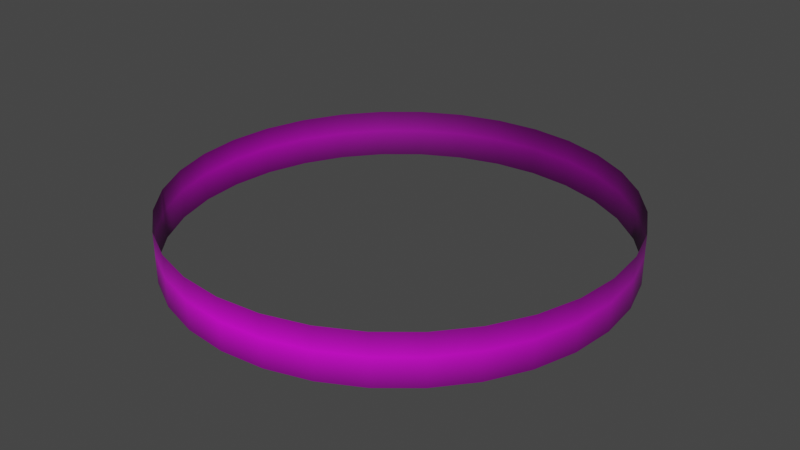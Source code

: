 # Source: cyliderinverted.blend  (saved by Blender 3.5.10; exported with 4.5.12 LTS)
import bpy
from mathutils import Matrix  # noqa: F401  (used for matrix-valued properties, if any)

bpy.ops.wm.read_factory_settings(use_empty=True)
scene = bpy.context.scene
scene.name = 'Scene'

# ---- collections
col_collection = bpy.data.collections.new('Collection'); scene.collection.children.link(col_collection)

# ---- images (referenced by path relative to the original .blend; pixels are not part of the script)
import os
ASSET_DIR = os.environ.get("B2B_ASSET_DIR", "")  # directory of the original .blend (textures are referenced by path, not embedded)
HERE = os.path.dirname(os.path.abspath(__file__))  # packed textures are extracted next to this script under _unpacked/

def load_image(name, relpath, width, height, colorspace="sRGB"):
    """Load a texture the original file referenced (path relative to the .blend, or extracted next to this script)."""
    p = next((c for c in (os.path.join(HERE, relpath), os.path.join(ASSET_DIR, relpath)) if relpath and os.path.exists(c)), "")
    if p:
        img = bpy.data.images.load(p, check_existing=True)
        img.name = name
    else:  # same state as the original file: an image datablock whose file is absent (Cycles renders it pink)
        img = bpy.data.images.new(name, width, height)
        img.source = "FILE"
        img.filepath = "//" + (relpath or name)
    img.colorspace_settings.name = colorspace
    return img
img_compass_png = load_image('Compass.png', 'Compass.png', 1024, 1024, 'sRGB')

# ---- materials (node trees are filled in below, after node groups)
mat_material_001 = bpy.data.materials.new('Material.001')
mat_material_001.use_transparent_shadow = False

# ---- material node trees
mat_material_001.use_nodes = True; mat_material_001.node_tree.nodes.clear()
_N = mat_material_001.node_tree.nodes; _L = mat_material_001.node_tree.links
n0 = _N.new('ShaderNodeBsdfPrincipled'); n0.name = 'Principled BSDF'; n0.location = (237, 300)
n0.distribution = 'GGX'
n0.subsurface_method = 'RANDOM_WALK_SKIN'
n0.inputs[3].default_value = 1.45
n0.inputs[27].default_value = (0.0, 0.0, 0.0, 1.0)
n0.inputs[28].default_value = 1.0
n1 = _N.new('ShaderNodeOutputMaterial'); n1.name = 'Material Output'; n1.location = (527, 300)
n2 = _N.new('ShaderNodeTexImage'); n2.name = 'Image Texture'; n2.location = (-403, 251)
n2.image = img_compass_png
n2.extension = 'CLIP'
_L.new(n0.outputs[0], n1.inputs[0])
_L.new(n2.outputs[0], n0.inputs[0])
n1.is_active_output = True

# ---- world
world_world = bpy.data.worlds.new('World'); scene.world = world_world
world_world.use_nodes = True; world_world.node_tree.nodes.clear()
_N = world_world.node_tree.nodes; _L = world_world.node_tree.links
n0 = _N.new('ShaderNodeOutputWorld'); n0.name = 'World Output'; n0.location = (300, 300)
n1 = _N.new('ShaderNodeBackground'); n1.name = 'Background'; n1.location = (10, 300)
n1.inputs[0].default_value = (0.05088, 0.05088, 0.05088, 1.0)
_L.new(n1.outputs[0], n0.inputs[0])
n0.is_active_output = True
world_world.color = (0.05088, 0.05088, 0.05088)
world_world.use_sun_shadow = False
world_world.sun_shadow_jitter_overblur = 0.0

# ---- meshes
me_cylinder = bpy.data.meshes.new('Cylinder')
me_cylinder.from_pydata([(-7.112e-09, 1.846, -0.2086), (-7.112e-09, 1.846, 0.2086), (0.3602, 1.811, -0.2086), (0.3602, 1.811, 0.2086), (0.7065, 1.706, -0.2086), (0.7065, 1.706, 0.2086), (1.026, 1.535, -0.2086), (1.026, 1.535, 0.2086), (1.305, 1.305, -0.2086), (1.305, 1.305, 0.2086), (1.535, 1.026, -0.2086), (1.535, 1.026, 0.2086), (1.706, 0.7065, -0.2086), (1.706, 0.7065, 0.2086), (1.811, 0.3602, -0.2086), (1.811, 0.3602, 0.2086), (1.846, -3.455e-09, -0.2086), (1.846, -3.455e-09, 0.2086), (1.811, -0.3602, -0.2086), (1.811, -0.3602, 0.2086), (1.706, -0.7065, -0.2086), (1.706, -0.7065, 0.2086), (1.535, -1.026, -0.2086), (1.535, -1.026, 0.2086), (1.305, -1.305, -0.2086), (1.305, -1.305, 0.2086), (1.026, -1.535, -0.2086), (1.026, -1.535, 0.2086), (0.7065, -1.706, -0.2086), (0.7065, -1.706, 0.2086), (0.3602, -1.811, -0.2086), (0.3602, -1.811, 0.2086), (-7.112e-09, -1.846, -0.2086), (-7.112e-09, -1.846, 0.2086), (-0.3602, -1.811, -0.2086), (-0.3602, -1.811, 0.2086), (-0.7065, -1.706, -0.2086), (-0.7065, -1.706, 0.2086), (-1.026, -1.535, -0.2086), (-1.026, -1.535, 0.2086), (-1.305, -1.305, -0.2086), (-1.305, -1.305, 0.2086), (-1.535, -1.026, -0.2086), (-1.535, -1.026, 0.2086), (-1.706, -0.7065, -0.2086), (-1.706, -0.7065, 0.2086), (-1.811, -0.3602, -0.2086), (-1.811, -0.3602, 0.2086), (-1.846, -3.455e-09, -0.2086), (-1.846, -3.455e-09, 0.2086), (-1.811, 0.3602, -0.2086), (-1.811, 0.3602, 0.2086), (-1.706, 0.7065, -0.2086), (-1.706, 0.7065, 0.2086), (-1.535, 1.026, -0.2086), (-1.535, 1.026, 0.2086), (-1.305, 1.305, -0.2086), (-1.305, 1.305, 0.2086), (-1.026, 1.535, -0.2086), (-1.026, 1.535, 0.2086), (-0.7065, 1.706, -0.2086), (-0.7065, 1.706, 0.2086), (-0.3602, 1.811, -0.2086), (-0.3602, 1.811, 0.2086)], [], [(0, 2, 3, 1), (2, 4, 5, 3), (4, 6, 7, 5), (6, 8, 9, 7), (8, 10, 11, 9), (10, 12, 13, 11), (12, 14, 15, 13), (14, 16, 17, 15), (16, 18, 19, 17), (18, 20, 21, 19), (20, 22, 23, 21), (22, 24, 25, 23), (24, 26, 27, 25), (26, 28, 29, 27), (28, 30, 31, 29), (30, 32, 33, 31), (32, 34, 35, 33), (34, 36, 37, 35), (36, 38, 39, 37), (38, 40, 41, 39), (40, 42, 43, 41), (42, 44, 45, 43), (44, 46, 47, 45), (46, 48, 49, 47), (48, 50, 51, 49), (50, 52, 53, 51), (52, 54, 55, 53), (54, 56, 57, 55), (56, 58, 59, 57), (58, 60, 61, 59), (60, 62, 63, 61), (62, 0, 1, 63)])
me_cylinder.polygons.foreach_set('use_smooth', [True] * 32)
_uv = me_cylinder.uv_layers.new(name='UVMap')
_uv.uv.foreach_set('vector', [0.0, 0.02181, 0.03125, 0.02181, 0.03125, 0.88, 0.0, 0.88, 0.03125, 0.02181, 0.0625, 0.02181, 0.0625, 0.88, 0.03125, 0.88, 0.0625, 0.02181, 0.09375, 0.02181, 0.09375, 0.88, 0.0625, 0.88, 0.09375, 0.02181, 0.125, 0.02181, 0.125, 0.88, 0.09375, 0.88, 0.125, 0.02181, 0.1562, 0.02181, 0.1562, 0.88, 0.125, 0.88, 0.1562, 0.02181, 0.1875, 0.02181, 0.1875, 0.88, 0.1562, 0.88, 0.1875, 0.02181, 0.2187, 0.02181, 0.2187, 0.88, 0.1875, 0.88, 0.2187, 0.02181, 0.25, 0.02181, 0.25, 0.88, 0.2187, 0.88, 0.25, 0.02181, 0.2812, 0.02181, 0.2812, 0.88, 0.25, 0.88, 0.2812, 0.02181, 0.3125, 0.02181, 0.3125, 0.88, 0.2812, 0.88, 0.3125, 0.02181, 0.3437, 0.02181, 0.3437, 0.88, 0.3125, 0.88, 0.3437, 0.02181, 0.375, 0.02181, 0.375, 0.88, 0.3437, 0.88, 0.375, 0.02181, 0.4062, 0.02181, 0.4062, 0.88, 0.375, 0.88, 0.4062, 0.02181, 0.4375, 0.02181, 0.4375, 0.88, 0.4062, 0.88, 0.4375, 0.02181, 0.4687, 0.02181, 0.4687, 0.88, 0.4375, 0.88, 0.4687, 0.02181, 0.5, 0.02181, 0.5, 0.88, 0.4687, 0.88, 0.5, 0.02181, 0.5312, 0.02181, 0.5312, 0.88, 0.5, 0.88, 0.5312, 0.02181, 0.5625, 0.02181, 0.5625, 0.88, 0.5312, 0.88, 0.5625, 0.02181, 0.5937, 0.02181, 0.5937, 0.88, 0.5625, 0.88, 0.5937, 0.02181, 0.625, 0.02181, 0.625, 0.88, 0.5937, 0.88, 0.625, 0.02181, 0.6562, 0.02181, 0.6562, 0.88, 0.625, 0.88, 0.6562, 0.02181, 0.6875, 0.02181, 0.6875, 0.88, 0.6562, 0.88, 0.6875, 0.02181, 0.7187, 0.02181, 0.7187, 0.88, 0.6875, 0.88, 0.7187, 0.02181, 0.75, 0.02181, 0.75, 0.88, 0.7187, 0.88, 0.75, 0.02181, 0.7812, 0.02181, 0.7812, 0.88, 0.75, 0.88, 0.7812, 0.02181, 0.8125, 0.02181, 0.8125, 0.88, 0.7812, 0.88, 0.8125, 0.02181, 0.8437, 0.02181, 0.8437, 0.88, 0.8125, 0.88, 0.8437, 0.02181, 0.875, 0.02181, 0.875, 0.88, 0.8437, 0.88, 0.875, 0.02181, 0.9062, 0.02181, 0.9062, 0.88, 0.875, 0.88, 0.9062, 0.02181, 0.9375, 0.02181, 0.9375, 0.88, 0.9062, 0.88, 0.9375, 0.02181, 0.9687, 0.02181, 0.9687, 0.88, 0.9375, 0.88, 0.9687, 0.02181, 1.0, 0.02181, 1.0, 0.88, 0.9687, 0.88])
me_cylinder.materials.append(mat_material_001)
me_cylinder.update()

# ---- objects
ob_cylinder = bpy.data.objects.new('Cylinder', me_cylinder)

# ---- transforms, parenting, visibility, modifiers, constraints
ob_cylinder.location = (0.0, 0.0, 0.0)

# ---- collection membership
col_collection.objects.link(ob_cylinder)

# ---- scene / render settings (as saved in the file)
scene.frame_start = 1; scene.frame_end = 250; scene.frame_set(69)
scene.render.engine = 'BLENDER_EEVEE_NEXT'
scene.cycles.sampling_pattern = 'TABULATED_SOBOL'
scene.view_settings.view_transform = 'Filmic'
bpy.context.view_layer.update()

# ---- added for rendering (the .blend has no active camera and no usable light): camera, sun
cam_auto = bpy.data.cameras.new('AutoCamera')
cam_auto.lens = 50.0
cam_auto.sensor_width = 36.0
cam_auto.clip_end = 1000.0
ob_auto_camera = bpy.data.objects.new('AutoCamera', cam_auto)
scene.collection.objects.link(ob_auto_camera)
ob_auto_camera.location = (4.84652, -5.81583, 3.87722)
ob_auto_camera.rotation_euler = (1.09748, -7.21219e-08, 0.694738)
scene.camera = ob_auto_camera
light_auto_sun = bpy.data.lights.new('AutoSun', 'SUN')
light_auto_sun.energy = 3.0
light_auto_sun.angle = 0.0523599
ob_auto_sun = bpy.data.objects.new('AutoSun', light_auto_sun)
scene.collection.objects.link(ob_auto_sun)
ob_auto_sun.rotation_euler = (0.872665, 0.174533, 0.523599)
bpy.context.view_layer.update()
